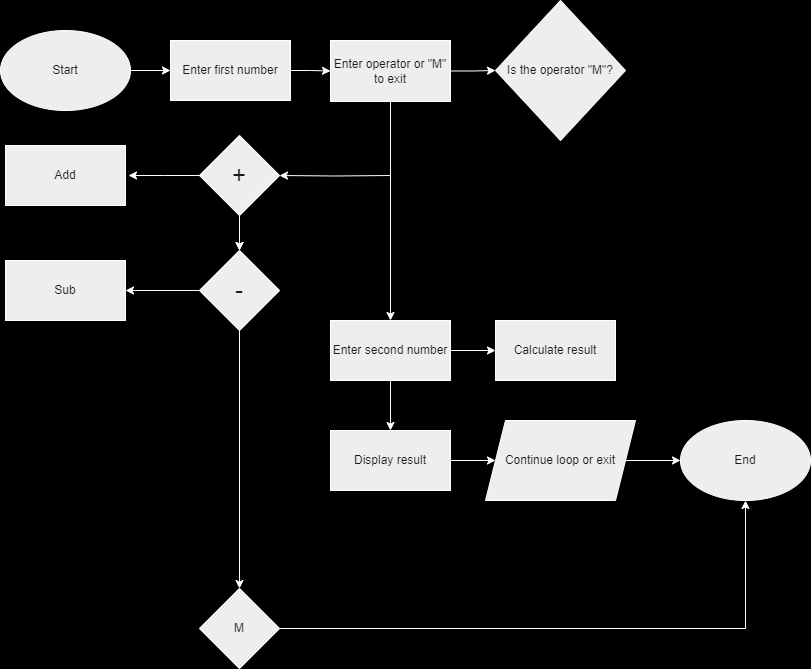

The diagram above was exported from draw.io. Its source (the exported page's mxGraphModel, read from the mxfile embedded in the PNG):
<mxGraphModel dx="1393" dy="797" grid="0" gridSize="10" guides="1" tooltips="1" connect="1" arrows="1" fold="1" page="1" pageScale="1" pageWidth="850" pageHeight="1100" background="#000000" math="0" shadow="0">
  <root>
    <mxCell id="0" />
    <mxCell id="1" parent="0" />
    <mxCell id="3PVFM4dc2xqCSK9hd_DE-8" value="" style="edgeStyle=orthogonalEdgeStyle;rounded=0;orthogonalLoop=1;jettySize=auto;html=1;labelBackgroundColor=none;fontColor=default;strokeColor=#FFFFFF;fontFamily=Helvetica;" parent="1" source="3PVFM4dc2xqCSK9hd_DE-3" target="3PVFM4dc2xqCSK9hd_DE-4" edge="1">
      <mxGeometry relative="1" as="geometry" />
    </mxCell>
    <mxCell id="3PVFM4dc2xqCSK9hd_DE-3" value="Start" style="ellipse;whiteSpace=wrap;html=1;labelBackgroundColor=none;fillColor=#EEEEEE;strokeColor=#FFFFFF;fontColor=#1A1A1A;rounded=0;" parent="1" vertex="1">
      <mxGeometry x="10" y="30" width="130" height="80" as="geometry" />
    </mxCell>
    <mxCell id="3PVFM4dc2xqCSK9hd_DE-10" value="" style="edgeStyle=orthogonalEdgeStyle;rounded=0;orthogonalLoop=1;jettySize=auto;html=1;labelBackgroundColor=none;fontColor=default;strokeColor=#FFFFFF;fontFamily=Helvetica;" parent="1" source="3PVFM4dc2xqCSK9hd_DE-4" target="3PVFM4dc2xqCSK9hd_DE-12" edge="1">
      <mxGeometry relative="1" as="geometry">
        <mxPoint x="450" y="100" as="targetPoint" />
      </mxGeometry>
    </mxCell>
    <mxCell id="3PVFM4dc2xqCSK9hd_DE-4" value="Enter first number" style="rounded=0;whiteSpace=wrap;html=1;labelBackgroundColor=none;fillColor=#EEEEEE;strokeColor=#FFFFFF;fontColor=#1A1A1A;fontFamily=Helvetica;" parent="1" vertex="1">
      <mxGeometry x="180" y="40" width="120" height="60" as="geometry" />
    </mxCell>
    <mxCell id="3PVFM4dc2xqCSK9hd_DE-15" value="" style="edgeStyle=orthogonalEdgeStyle;rounded=0;orthogonalLoop=1;jettySize=auto;html=1;labelBackgroundColor=none;fontColor=default;strokeColor=#FFFFFF;fontFamily=Helvetica;" parent="1" source="3PVFM4dc2xqCSK9hd_DE-12" target="3PVFM4dc2xqCSK9hd_DE-14" edge="1">
      <mxGeometry relative="1" as="geometry" />
    </mxCell>
    <mxCell id="xp4Cz_W79I3QwmSwy81G-24" style="edgeStyle=orthogonalEdgeStyle;rounded=0;orthogonalLoop=1;jettySize=auto;html=1;strokeColor=#FFFFFF;entryX=0.5;entryY=0;entryDx=0;entryDy=0;fontFamily=Helvetica;labelBackgroundColor=none;fontColor=default;" edge="1" parent="1" source="3PVFM4dc2xqCSK9hd_DE-12" target="3PVFM4dc2xqCSK9hd_DE-27">
      <mxGeometry relative="1" as="geometry">
        <mxPoint x="400" y="197" as="targetPoint" />
      </mxGeometry>
    </mxCell>
    <mxCell id="3PVFM4dc2xqCSK9hd_DE-12" value="Enter operator or &quot;M&quot; to exit" style="rounded=0;whiteSpace=wrap;html=1;labelBackgroundColor=none;fillColor=#EEEEEE;strokeColor=#FFFFFF;fontColor=#1A1A1A;fontFamily=Helvetica;" parent="1" vertex="1">
      <mxGeometry x="340" y="40" width="120" height="61" as="geometry" />
    </mxCell>
    <mxCell id="3PVFM4dc2xqCSK9hd_DE-14" value="Is the operator &quot;M&quot;?" style="rhombus;whiteSpace=wrap;html=1;rounded=0;labelBackgroundColor=none;fillColor=#EEEEEE;strokeColor=#FFFFFF;fontColor=#1A1A1A;" parent="1" vertex="1">
      <mxGeometry x="505" width="130" height="140" as="geometry" />
    </mxCell>
    <mxCell id="3PVFM4dc2xqCSK9hd_DE-30" value="" style="edgeStyle=orthogonalEdgeStyle;rounded=0;orthogonalLoop=1;jettySize=auto;html=1;fontColor=default;labelBackgroundColor=none;strokeColor=#FFFFFF;fontFamily=Helvetica;" parent="1" source="3PVFM4dc2xqCSK9hd_DE-27" target="3PVFM4dc2xqCSK9hd_DE-29" edge="1">
      <mxGeometry relative="1" as="geometry" />
    </mxCell>
    <mxCell id="3PVFM4dc2xqCSK9hd_DE-32" value="" style="edgeStyle=orthogonalEdgeStyle;rounded=0;orthogonalLoop=1;jettySize=auto;html=1;fontColor=default;labelBackgroundColor=none;strokeColor=#FFFFFF;fontFamily=Helvetica;" parent="1" source="3PVFM4dc2xqCSK9hd_DE-27" target="3PVFM4dc2xqCSK9hd_DE-31" edge="1">
      <mxGeometry relative="1" as="geometry" />
    </mxCell>
    <mxCell id="3PVFM4dc2xqCSK9hd_DE-27" value="Enter second number" style="whiteSpace=wrap;html=1;labelBackgroundColor=none;fillColor=#EEEEEE;strokeColor=#FFFFFF;fontColor=#1A1A1A;rounded=0;fontFamily=Helvetica;" parent="1" vertex="1">
      <mxGeometry x="340" y="320" width="120" height="60" as="geometry" />
    </mxCell>
    <mxCell id="3PVFM4dc2xqCSK9hd_DE-29" value="Calculate result" style="whiteSpace=wrap;html=1;labelBackgroundColor=none;fillColor=#EEEEEE;strokeColor=#FFFFFF;fontColor=#1A1A1A;rounded=0;fontFamily=Helvetica;" parent="1" vertex="1">
      <mxGeometry x="505" y="320" width="120" height="60" as="geometry" />
    </mxCell>
    <mxCell id="3PVFM4dc2xqCSK9hd_DE-34" value="" style="edgeStyle=orthogonalEdgeStyle;rounded=0;orthogonalLoop=1;jettySize=auto;html=1;fontColor=default;labelBackgroundColor=none;strokeColor=#FFFFFF;fontFamily=Helvetica;" parent="1" source="3PVFM4dc2xqCSK9hd_DE-31" target="3PVFM4dc2xqCSK9hd_DE-33" edge="1">
      <mxGeometry relative="1" as="geometry" />
    </mxCell>
    <mxCell id="3PVFM4dc2xqCSK9hd_DE-31" value="Display result" style="whiteSpace=wrap;html=1;labelBackgroundColor=none;fillColor=#EEEEEE;strokeColor=#FFFFFF;fontColor=#1A1A1A;rounded=0;fontFamily=Helvetica;" parent="1" vertex="1">
      <mxGeometry x="340" y="430" width="120" height="60" as="geometry" />
    </mxCell>
    <mxCell id="oNseYe2UU5V-NV_dBD4p-17" value="" style="edgeStyle=orthogonalEdgeStyle;rounded=0;orthogonalLoop=1;jettySize=auto;html=1;labelBackgroundColor=none;strokeColor=#FFFFFF;fontColor=default;fontFamily=Helvetica;" parent="1" source="3PVFM4dc2xqCSK9hd_DE-33" target="3PVFM4dc2xqCSK9hd_DE-40" edge="1">
      <mxGeometry relative="1" as="geometry" />
    </mxCell>
    <mxCell id="3PVFM4dc2xqCSK9hd_DE-33" value="Continue loop or exit" style="shape=parallelogram;perimeter=parallelogramPerimeter;whiteSpace=wrap;html=1;fixedSize=1;labelBackgroundColor=none;fillColor=#EEEEEE;strokeColor=#FFFFFF;fontColor=#1A1A1A;rounded=0;fontFamily=Helvetica;" parent="1" vertex="1">
      <mxGeometry x="495" y="420" width="150" height="80" as="geometry" />
    </mxCell>
    <mxCell id="3PVFM4dc2xqCSK9hd_DE-40" value="End" style="ellipse;whiteSpace=wrap;html=1;labelBackgroundColor=none;fillColor=#EEEEEE;strokeColor=#FFFFFF;fontColor=#1A1A1A;rounded=0;fontFamily=Helvetica;" parent="1" vertex="1">
      <mxGeometry x="690" y="420" width="130" height="80" as="geometry" />
    </mxCell>
    <mxCell id="xp4Cz_W79I3QwmSwy81G-4" style="edgeStyle=orthogonalEdgeStyle;rounded=0;orthogonalLoop=1;jettySize=auto;html=1;strokeColor=#FFFFFF;fontFamily=Helvetica;labelBackgroundColor=none;fontColor=default;" edge="1" parent="1" source="xp4Cz_W79I3QwmSwy81G-1">
      <mxGeometry relative="1" as="geometry">
        <mxPoint x="138" y="175" as="targetPoint" />
      </mxGeometry>
    </mxCell>
    <mxCell id="xp4Cz_W79I3QwmSwy81G-6" value="" style="edgeStyle=orthogonalEdgeStyle;rounded=0;orthogonalLoop=1;jettySize=auto;html=1;fontFamily=Helvetica;labelBackgroundColor=none;strokeColor=#FFFFFF;fontColor=default;" edge="1" parent="1" source="xp4Cz_W79I3QwmSwy81G-1" target="xp4Cz_W79I3QwmSwy81G-5">
      <mxGeometry relative="1" as="geometry" />
    </mxCell>
    <mxCell id="xp4Cz_W79I3QwmSwy81G-7" style="edgeStyle=orthogonalEdgeStyle;rounded=0;orthogonalLoop=1;jettySize=auto;html=1;entryX=0.5;entryY=0;entryDx=0;entryDy=0;strokeColor=#FFFFFF;fontFamily=Helvetica;labelBackgroundColor=none;fontColor=default;" edge="1" parent="1" source="xp4Cz_W79I3QwmSwy81G-1" target="xp4Cz_W79I3QwmSwy81G-5">
      <mxGeometry relative="1" as="geometry" />
    </mxCell>
    <mxCell id="xp4Cz_W79I3QwmSwy81G-1" value="&lt;font style=&quot;font-size: 24px;&quot;&gt;+&lt;/font&gt;" style="rhombus;whiteSpace=wrap;html=1;fontFamily=Helvetica;labelBackgroundColor=none;fillColor=#EEEEEE;strokeColor=#FFFFFF;fontColor=#1A1A1A;" vertex="1" parent="1">
      <mxGeometry x="209" y="135" width="80" height="80" as="geometry" />
    </mxCell>
    <mxCell id="xp4Cz_W79I3QwmSwy81G-2" value="Add" style="rounded=0;whiteSpace=wrap;html=1;fontFamily=Helvetica;labelBackgroundColor=none;fillColor=#EEEEEE;strokeColor=#FFFFFF;fontColor=#1A1A1A;" vertex="1" parent="1">
      <mxGeometry x="15" y="145" width="120" height="60" as="geometry" />
    </mxCell>
    <mxCell id="xp4Cz_W79I3QwmSwy81G-11" style="edgeStyle=orthogonalEdgeStyle;rounded=0;orthogonalLoop=1;jettySize=auto;html=1;entryX=1;entryY=0.5;entryDx=0;entryDy=0;strokeColor=#FFFFFF;fontFamily=Helvetica;labelBackgroundColor=none;fontColor=default;" edge="1" parent="1" source="xp4Cz_W79I3QwmSwy81G-5" target="xp4Cz_W79I3QwmSwy81G-10">
      <mxGeometry relative="1" as="geometry" />
    </mxCell>
    <mxCell id="xp4Cz_W79I3QwmSwy81G-13" value="" style="edgeStyle=orthogonalEdgeStyle;rounded=0;orthogonalLoop=1;jettySize=auto;html=1;strokeColor=#FFFFFF;fontFamily=Helvetica;labelBackgroundColor=none;fontColor=default;" edge="1" parent="1" source="xp4Cz_W79I3QwmSwy81G-5" target="xp4Cz_W79I3QwmSwy81G-12">
      <mxGeometry relative="1" as="geometry" />
    </mxCell>
    <mxCell id="xp4Cz_W79I3QwmSwy81G-5" value="&lt;span style=&quot;font-size: 24px;&quot;&gt;-&lt;/span&gt;" style="rhombus;whiteSpace=wrap;html=1;fontFamily=Helvetica;labelBackgroundColor=none;fillColor=#EEEEEE;strokeColor=#FFFFFF;fontColor=#1A1A1A;" vertex="1" parent="1">
      <mxGeometry x="209" y="250" width="80" height="80" as="geometry" />
    </mxCell>
    <mxCell id="xp4Cz_W79I3QwmSwy81G-10" value="Sub" style="whiteSpace=wrap;html=1;fontFamily=Helvetica;labelBackgroundColor=none;fillColor=#EEEEEE;strokeColor=#FFFFFF;fontColor=#1A1A1A;" vertex="1" parent="1">
      <mxGeometry x="15" y="260" width="120" height="60" as="geometry" />
    </mxCell>
    <mxCell id="xp4Cz_W79I3QwmSwy81G-17" style="edgeStyle=orthogonalEdgeStyle;rounded=0;orthogonalLoop=1;jettySize=auto;html=1;strokeColor=#FFFFFF;fontFamily=Helvetica;labelBackgroundColor=none;fontColor=default;" edge="1" parent="1" source="xp4Cz_W79I3QwmSwy81G-12" target="3PVFM4dc2xqCSK9hd_DE-40">
      <mxGeometry relative="1" as="geometry">
        <mxPoint x="760" y="628" as="targetPoint" />
      </mxGeometry>
    </mxCell>
    <mxCell id="xp4Cz_W79I3QwmSwy81G-27" style="edgeStyle=orthogonalEdgeStyle;rounded=0;orthogonalLoop=1;jettySize=auto;html=1;strokeColor=#FFFFFF;fontFamily=Helvetica;labelBackgroundColor=none;fontColor=default;" edge="1" parent="1" target="xp4Cz_W79I3QwmSwy81G-1">
      <mxGeometry relative="1" as="geometry">
        <mxPoint x="400" y="175" as="sourcePoint" />
      </mxGeometry>
    </mxCell>
    <mxCell id="xp4Cz_W79I3QwmSwy81G-12" value="M" style="rhombus;whiteSpace=wrap;html=1;fontFamily=Helvetica;labelBackgroundColor=none;fillColor=#EEEEEE;strokeColor=#FFFFFF;fontColor=#1A1A1A;" vertex="1" parent="1">
      <mxGeometry x="209" y="588" width="80" height="80" as="geometry" />
    </mxCell>
  </root>
</mxGraphModel>